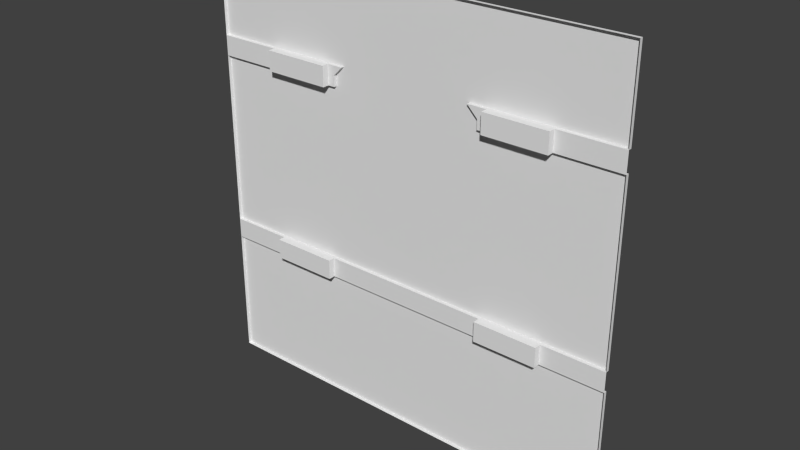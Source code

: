 # Source: exec2_3.blend  (saved by Blender 2.76.0; exported with 4.5.12 LTS)
import bpy
from mathutils import Matrix  # noqa: F401  (used for matrix-valued properties, if any)

bpy.ops.wm.read_factory_settings(use_empty=True)
scene = bpy.context.scene
scene.name = 'Scene'

# ---- collections
col_collection_1 = bpy.data.collections.new('Collection 1'); scene.collection.children.link(col_collection_1)

# ---- materials (node trees are filled in below, after node groups)
mat_exec2_3 = bpy.data.materials.new('exec2_3')
mat_exec2_3.alpha_threshold = 0.0
mat_exec2_3.use_transparent_shadow = False
mat_exec2_3.roughness = 0.5

# ---- material node trees

# ---- world
world_world = bpy.data.worlds.new('World'); scene.world = world_world
world_world.color = (0.05088, 0.05088, 0.05088)
world_world.use_sun_shadow = False
world_world.sun_shadow_jitter_overblur = 0.0
world_world.cycles.sampling_method = 'MANUAL'
world_world.cycles.sample_map_resolution = 256

# ---- meshes
me_exec2_3 = bpy.data.meshes.new('exec2_3')
me_exec2_3.from_pydata([(-1.28, -1.28, 0.6607), (-1.28, -1.28, 0.7793), (-1.28, -1.28, -0.4999), (-1.28, -1.28, -0.38), (-1.261, -1.28, 0.6607), (-1.261, -1.28, 0.7793), (-1.261, -1.28, -0.38), (-1.261, -1.28, -0.4999), (1.28, -1.28, 0.7793), (1.28, -1.28, 0.6607), (1.28, -1.28, -0.38), (1.28, -1.28, -0.4999), (1.261, -1.28, 0.6607), (1.261, -1.28, 0.7793), (1.261, -1.28, -0.38), (1.261, -1.28, -0.4999), (1.28, -1.26, -1.28), (-1.28, -1.26, -1.28), (1.28, -1.26, 1.28), (-1.28, -1.26, 1.28), (1.28, -1.26, 0.6607), (-1.28, -1.26, 0.6607), (-1.28, -1.26, 0.7793), (1.28, -1.26, 0.7793), (1.28, -1.26, -0.38), (-1.28, -1.26, -0.38), (1.28, -1.26, -0.4999), (-1.28, -1.26, -0.4999), (-0.8999, -1.26, 0.6607), (-0.8999, -1.26, 0.7793), (-0.8999, -1.26, -0.4999), (-0.5, -1.26, 0.6607), (-0.5, -1.26, 0.7793), (-0.5, -1.26, -0.4999), (0.52, -1.26, 0.6607), (0.52, -1.26, 0.7793), (0.52, -1.26, -0.4999), (0.9, -1.26, 0.6607), (0.9, -1.26, 0.7793), (0.9, -1.26, -0.4999), (-0.4046, -1.26, 0.7793), (-0.4593, -1.26, 0.6607), (-0.4593, -1.26, 0.7246), (0.4071, -1.26, 0.7793), (0.4692, -1.26, 0.6607), (0.4692, -1.26, 0.7172), (1.28, -1.28, 0.7793), (1.28, -1.28, 0.6607), (0.9, -1.28, 0.6607), (-1.28, -1.28, 0.6607), (-1.28, -1.28, 0.7793), (0.9, -1.28, 0.7793), (-1.28, -1.28, -0.4999), (-1.28, -1.28, -0.38), (0.9, -1.28, -0.38), (1.28, -1.28, -0.38), (1.28, -1.28, -0.4999), (0.9, -1.28, -0.4999), (-0.8999, -1.28, 0.6607), (-0.8999, -1.28, 0.7793), (-0.8999, -1.28, -0.38), (-0.8999, -1.28, -0.4999), (-0.5, -1.28, 0.6607), (-0.5, -1.28, 0.7793), (-0.5, -1.28, -0.38), (-0.5, -1.28, -0.4999), (0.4692, -1.28, 0.6607), (0.52, -1.28, 0.6607), (0.4071, -1.28, 0.7793), (0.52, -1.28, 0.7793), (0.52, -1.28, -0.38), (0.52, -1.28, -0.4999), (-0.4046, -1.28, 0.7793), (-0.4593, -1.28, 0.6607), (-0.4593, -1.28, 0.7246), (0.4692, -1.28, 0.7172), (-0.8999, -1.32, -0.4999), (-0.8999, -1.32, -0.38), (-0.8999, -1.32, 0.6607), (-0.8999, -1.32, 0.7793), (-0.5, -1.32, 0.6607), (-0.5, -1.32, 0.7793), (-0.5, -1.32, -0.38), (-0.5, -1.32, -0.4999), (0.52, -1.32, -0.4999), (0.52, -1.32, -0.38), (0.52, -1.32, 0.6607), (0.52, -1.32, 0.7793), (0.9, -1.32, 0.6607), (0.9, -1.32, 0.7793), (0.9, -1.32, -0.38), (0.9, -1.32, -0.4999), (-1.261, -1.28, 0.6607), (-1.261, -1.28, 0.7793), (-1.261, -1.28, -0.38), (-1.261, -1.28, -0.4999), (1.261, -1.28, 0.6607), (1.261, -1.28, 0.7793), (1.261, -1.28, -0.38), (1.261, -1.28, -0.4999), (1.28, -1.28, -1.28), (-1.28, -1.28, -1.28), (1.28, -1.28, 1.28), (-1.28, -1.28, 1.28)], [], [(0, 1, 5), (2, 3, 6), (15, 14, 10), (12, 13, 8), (9, 12, 8), (7, 2, 6), (88, 86, 89), (31, 62, 73), (11, 15, 10), (33, 16, 17), (86, 87, 89), (70, 64, 24), (36, 39, 16), (4, 0, 5), (30, 33, 17), (29, 93, 22), (40, 72, 63), (54, 85, 70), (39, 26, 16), (82, 77, 60), (23, 97, 38), (24, 55, 98), (94, 25, 60), (50, 22, 93), (33, 30, 65), (28, 31, 25), (30, 61, 65), (84, 85, 90), (29, 59, 93), (25, 21, 28), (41, 43, 44), (61, 76, 83), (70, 85, 84), (66, 75, 67), (65, 64, 70), (57, 91, 90), (41, 42, 40), (48, 51, 97), (57, 54, 98), (74, 62, 63), (41, 73, 74), (53, 25, 94), (40, 42, 74), (34, 67, 48), (38, 51, 69), (78, 79, 81), (91, 84, 90), (27, 95, 30), (44, 66, 67), (44, 45, 75), (36, 71, 57), (76, 77, 82), (35, 69, 68), (43, 68, 75), (23, 46, 97), (28, 58, 62), (37, 96, 20), (33, 65, 71), (32, 63, 59), (69, 87, 86), (62, 80, 81), (67, 86, 88), (65, 83, 82), (60, 77, 76), (51, 89, 87), (59, 79, 78), (40, 32, 19), (58, 78, 80), (71, 84, 91), (63, 81, 79), (48, 88, 89), (61, 95, 94), (92, 93, 59), (20, 24, 37), (24, 98, 54), (25, 24, 64), (41, 31, 73), (60, 25, 64), (16, 33, 36), (27, 30, 17), (54, 70, 24), (51, 38, 97), (54, 90, 85), (39, 99, 26), (21, 92, 28), (29, 22, 19), (64, 82, 60), (52, 27, 17), (53, 49, 21), (22, 50, 103), (46, 23, 18), (26, 56, 100), (20, 47, 55), (19, 103, 102), (16, 100, 101), (32, 40, 63), (19, 18, 40), (23, 38, 18), (43, 45, 44), (38, 35, 18), (29, 19, 32), (25, 31, 41), (40, 18, 43), (37, 24, 34), (18, 35, 43), (34, 24, 44), (41, 40, 43), (44, 24, 41), (25, 41, 24), (65, 61, 83), (71, 70, 84), (69, 67, 75), (75, 68, 69), (71, 65, 70), (54, 57, 90), (96, 48, 97), (99, 57, 98), (63, 72, 74), (74, 73, 62), (42, 41, 74), (72, 40, 74), (37, 34, 48), (35, 38, 69), (80, 78, 81), (61, 30, 95), (27, 52, 95), (34, 44, 67), (66, 44, 75), (39, 36, 57), (83, 76, 82), (43, 35, 68), (45, 43, 75), (31, 28, 62), (47, 20, 96), (37, 48, 96), (36, 33, 71), (29, 32, 59), (67, 69, 86), (63, 62, 81), (48, 67, 88), (64, 65, 82), (61, 60, 76), (69, 51, 87), (58, 59, 78), (62, 58, 80), (57, 71, 91), (59, 63, 79), (51, 48, 89), (60, 61, 94), (58, 92, 59), (56, 26, 99), (39, 57, 99), (58, 28, 92), (21, 49, 92), (101, 52, 17), (25, 53, 21), (19, 22, 103), (102, 46, 18), (16, 26, 100), (24, 20, 55), (18, 19, 102), (17, 16, 101)])
_uv = me_exec2_3.uv_layers.new(name='UVMap')
_uv.uv.foreach_set('vector', [0.9975, 0.7581, 0.9975, 0.8044, 0.9901, 0.8044, 0.9975, 0.3047, 0.9975, 0.3516, 0.9901, 0.3516, 0.007421, 0.3047, 0.007421, 0.3516, 0.0, 0.3516, 0.007421, 0.7581, 0.007421, 0.8044, 0.0, 0.8044, 0.0, 0.7581, 0.007421, 0.7581, 0.0, 0.8044, 0.9901, 0.3047, 0.9975, 0.3047, 0.9901, 0.3516, 0.1503, 0.7601, 0.295, 0.7601, 0.1503, 0.8028, 0.6978, 0.7606, 0.6978, 0.7606, 0.6794, 0.7606, 0.0, 0.3047, 0.007421, 0.3047, 0.0, 0.3516, 0.6953, 0.3047, 0.0, 0.0, 1.0, 0.0, 0.295, 0.7601, 0.295, 0.8028, 0.1503, 0.8028, 0.2944, 0.3491, 0.6978, 0.3472, 0.0, 0.3491, 0.2969, 0.3047, 0.1484, 0.3047, 0.0, 0.0, 0.9901, 0.7581, 0.9975, 0.7581, 0.9901, 0.8044, 0.8515, 0.3047, 0.6953, 0.3047, 1.0, 0.0, 0.8491, 0.8059, 0.9926, 0.8059, 1.0, 0.8059, 0.6581, 0.8059, 0.6581, 0.8059, 0.6978, 0.8059, 0.1509, 0.3472, 0.2944, 0.3472, 0.2944, 0.3491, 0.1484, 0.3047, 0.0, 0.3047, 0.0, 0.0, 0.6978, 0.3472, 0.8491, 0.3472, 0.8491, 0.3491, 0.0, 0.8059, 0.007421, 0.8059, 0.1509, 0.8059, 0.0, 0.3491, 0.0, 0.3491, 0.007421, 0.3491, 0.9926, 0.3491, 1.0, 0.3491, 0.8491, 0.3491, 1.0, 0.8059, 1.0, 0.8059, 0.9926, 0.8059, 0.8711, 0.3047, 1.027, 0.3047, 0.8711, 0.3047, 0.8515, 0.7581, 0.6953, 0.7581, 1.0, 0.3516, 1.027, 0.3047, 1.027, 0.3047, 0.8711, 0.3047, 0.295, 0.3063, 0.295, 0.3496, 0.1503, 0.3496, 0.8491, 0.8059, 0.8491, 0.8059, 0.9926, 0.8059, 1.0, 0.3516, 1.0, 0.7581, 0.8515, 0.7581, 0.6794, 0.7581, 0.341, 0.8044, 0.3167, 0.7581, 0.8473, 0.3088, 0.8473, 0.3088, 0.6996, 0.3088, 0.2926, 0.3472, 0.2926, 0.3472, 0.2926, 0.3088, 0.3167, 0.7581, 0.3167, 0.7802, 0.2969, 0.7581, 0.6953, 0.3047, 0.6953, 0.3516, 0.2969, 0.3516, 0.1509, 0.3072, 0.1509, 0.3072, 0.1509, 0.3491, 0.6794, 0.7581, 0.6794, 0.7831, 0.6581, 0.8044, 0.1484, 0.7581, 0.1484, 0.8044, 0.007421, 0.8044, 0.1484, 0.3047, 0.1484, 0.3516, 0.007421, 0.3516, 0.6794, 0.7831, 0.6953, 0.7581, 0.6953, 0.8044, 0.6794, 0.7606, 0.6794, 0.7606, 0.6794, 0.7831, 1.0, 0.3491, 1.0, 0.3491, 0.9926, 0.3491, 0.6581, 0.802, 0.6794, 0.7831, 0.6794, 0.7831, 0.145, 0.7625, 0.145, 0.7625, -0.005869, 0.7625, -0.01759, 0.8059, -0.01759, 0.8059, 0.1308, 0.8059, 0.8498, 0.7601, 0.8498, 0.8028, 0.6971, 0.8028, 0.1503, 0.3063, 0.295, 0.3063, 0.1503, 0.3496, 1.0, 0.3047, 0.9926, 0.3047, 0.8515, 0.3047, 0.3167, 0.7606, 0.3167, 0.7606, 0.2944, 0.7606, 0.3167, 0.7606, 0.3167, 0.7802, 0.3167, 0.7802, 0.1308, 0.3047, 0.1308, 0.3047, -0.01759, 0.3047, 0.8498, 0.3063, 0.8498, 0.3496, 0.6971, 0.3496, 0.2944, 0.8059, 0.2944, 0.8059, 0.341, 0.8059, 0.341, 0.802, 0.341, 0.802, 0.3167, 0.7802, 0.0, 0.8059, 0.0, 0.8059, 0.007421, 0.8059, 1.027, 0.7606, 1.027, 0.7606, 0.8711, 0.7606, 0.1509, 0.7606, 0.007421, 0.7606, 0.0, 0.7606, 0.6953, 0.3047, 0.6953, 0.3047, 0.2969, 0.3047, 0.8711, 0.8059, 0.8711, 0.8059, 1.027, 0.8059, 0.2926, 0.8004, 0.2926, 0.8004, 0.2926, 0.7625, 0.6978, 0.7606, 0.6978, 0.7606, 0.6978, 0.802, 0.2926, 0.7625, 0.2926, 0.7625, 0.1527, 0.7625, 0.6978, 0.3072, 0.6978, 0.3072, 0.6978, 0.3491, 0.8473, 0.3472, 0.8473, 0.3472, 0.8473, 0.3088, 0.1509, 0.802, 0.1509, 0.802, 0.2944, 0.802, 0.8473, 0.8004, 0.8473, 0.8004, 0.8473, 0.7625, 0.6581, 0.8044, 0.6953, 0.8044, 1.0, 1.0, 0.8473, 0.7625, 0.8473, 0.7625, 0.6996, 0.7625, 0.2926, 0.3088, 0.2926, 0.3088, 0.1527, 0.3088, 0.6978, 0.802, 0.6978, 0.802, 0.8491, 0.802, 0.1509, 0.7606, 0.1509, 0.7606, 0.1509, 0.802, 0.8515, 0.3047, 0.9926, 0.3047, 0.9926, 0.3516, 0.9926, 0.7581, 0.9926, 0.8044, 0.8515, 0.8044, 0.0, 0.7581, 0.0, 0.3516, 0.1484, 0.7581, 0.0, 0.3491, 0.007421, 0.3491, 0.1509, 0.3472, 1.0, 0.3491, 0.0, 0.3491, 0.6978, 0.3472, 0.6794, 0.7606, 0.6978, 0.7606, 0.6794, 0.7606, 0.8491, 0.3491, 1.0, 0.3491, 0.6978, 0.3472, 0.0, 0.0, 0.6953, 0.3047, 0.2969, 0.3047, 1.0, 0.3047, 0.8515, 0.3047, 1.0, 0.0, 0.1509, 0.3472, 0.2944, 0.3491, 0.0, 0.3491, 0.1509, 0.8059, 0.1509, 0.8059, 0.007421, 0.8059, 0.1509, 0.3472, 0.1509, 0.3472, 0.2944, 0.3472, 0.1484, 0.3047, 0.007421, 0.3047, 0.0, 0.3047, 1.0, 0.7606, 0.9926, 0.7606, 0.8491, 0.7606, 0.8515, 0.8044, 1.0, 0.8044, 1.0, 1.0, 0.6978, 0.3472, 0.6978, 0.3472, 0.8491, 0.3491, 0.9975, 0.3047, 0.9975, 0.3047, 0.9975, 0.0, 0.9975, 0.3491, 0.9975, 0.7606, 0.9975, 0.7606, 0.9975, 0.802, 0.9975, 0.802, 0.9975, 1.0, 0.002461, 0.802, 0.002461, 0.802, 0.002461, 1.0, 0.002461, 0.3047, 0.002461, 0.3047, 0.002461, 0.0, 0.002461, 0.7606, 0.002461, 0.7606, 0.002461, 0.3491, 1.0, 1.0, 0.9975, 1.0, 0.002461, 1.0, 0.0, 0.0, 0.002461, 0.0, 0.9975, 0.0, 0.6978, 0.8059, 0.6581, 0.8059, 0.6978, 0.8059, 1.0, 1.0, 0.0, 1.0, 0.6581, 0.8044, 0.0, 0.8044, 0.1484, 0.8044, 0.0, 1.0, 0.341, 0.8044, 0.3167, 0.7802, 0.3167, 0.7581, 0.1484, 0.8044, 0.2969, 0.8044, 0.0, 1.0, 0.8515, 0.8044, 1.0, 1.0, 0.6953, 0.8044, 1.0, 0.3516, 0.6953, 0.7581, 0.6794, 0.7581, 0.6581, 0.8044, 0.0, 1.0, 0.341, 0.8044, 0.1484, 0.7581, 0.0, 0.3516, 0.2969, 0.7581, 0.0, 1.0, 0.2969, 0.8044, 0.341, 0.8044, 0.2969, 0.7581, 0.0, 0.3516, 0.3167, 0.7581, 0.6794, 0.7581, 0.6581, 0.8044, 0.341, 0.8044, 0.3167, 0.7581, 0.0, 0.3516, 0.6794, 0.7581, 1.0, 0.3516, 0.6794, 0.7581, 0.0, 0.3516, 0.6996, 0.3088, 0.8473, 0.3088, 0.6996, 0.3088, 0.2926, 0.3088, 0.2926, 0.3472, 0.2926, 0.3088, 0.2969, 0.8044, 0.2969, 0.7581, 0.3167, 0.7802, 0.3167, 0.7802, 0.341, 0.8044, 0.2969, 0.8044, 0.2969, 0.3047, 0.6953, 0.3047, 0.2969, 0.3516, 0.1509, 0.3491, 0.1509, 0.3072, 0.1509, 0.3491, 0.007421, 0.7581, 0.1484, 0.7581, 0.007421, 0.8044, 0.007421, 0.3047, 0.1484, 0.3047, 0.007421, 0.3516, 0.6953, 0.8044, 0.6581, 0.8044, 0.6794, 0.7831, 0.6794, 0.7831, 0.6794, 0.7581, 0.6953, 0.7581, 0.6794, 0.7831, 0.6794, 0.7606, 0.6794, 0.7831, 0.6581, 0.802, 0.6581, 0.802, 0.6794, 0.7831, -0.005869, 0.7625, 0.145, 0.7625, -0.005869, 0.7625, 0.1308, 0.8059, -0.01759, 0.8059, 0.1308, 0.8059, 0.6971, 0.7601, 0.8498, 0.7601, 0.6971, 0.8028, 0.8515, 0.3047, 0.8515, 0.3047, 0.9926, 0.3047, 1.0, 0.3047, 1.0, 0.3047, 0.9926, 0.3047, 0.2944, 0.7606, 0.3167, 0.7606, 0.2944, 0.7606, 0.3167, 0.7606, 0.3167, 0.7606, 0.3167, 0.7802, -0.01759, 0.3047, 0.1308, 0.3047, -0.01759, 0.3047, 0.6971, 0.3063, 0.8498, 0.3063, 0.6971, 0.3496, 0.341, 0.8059, 0.2944, 0.8059, 0.341, 0.8059, 0.3167, 0.7802, 0.341, 0.802, 0.3167, 0.7802, 0.8711, 0.7606, 1.027, 0.7606, 0.8711, 0.7606, 0.0, 0.7606, 0.0, 0.7606, 0.007421, 0.7606, 0.1509, 0.7606, 0.1509, 0.7606, 0.007421, 0.7606, 0.2969, 0.3047, 0.6953, 0.3047, 0.2969, 0.3047, 1.027, 0.8059, 0.8711, 0.8059, 1.027, 0.8059, 0.2926, 0.7625, 0.2926, 0.8004, 0.2926, 0.7625, 0.6978, 0.802, 0.6978, 0.7606, 0.6978, 0.802, 0.1527, 0.7625, 0.2926, 0.7625, 0.1527, 0.7625, 0.6978, 0.3491, 0.6978, 0.3072, 0.6978, 0.3491, 0.8473, 0.3088, 0.8473, 0.3472, 0.8473, 0.3088, 0.2944, 0.802, 0.1509, 0.802, 0.2944, 0.802, 0.8473, 0.7625, 0.8473, 0.8004, 0.8473, 0.7625, 0.6996, 0.7625, 0.8473, 0.7625, 0.6996, 0.7625, 0.1527, 0.3088, 0.2926, 0.3088, 0.1527, 0.3088, 0.8491, 0.802, 0.6978, 0.802, 0.8491, 0.802, 0.1509, 0.802, 0.1509, 0.7606, 0.1509, 0.802, 0.8515, 0.3516, 0.8515, 0.3047, 0.9926, 0.3516, 0.8515, 0.7581, 0.9926, 0.7581, 0.8515, 0.8044, 0.0, 0.3047, 0.0, 0.3047, 0.007421, 0.3047, 0.1484, 0.3047, 0.1484, 0.3047, 0.007421, 0.3047, 0.8491, 0.7606, 0.8491, 0.7606, 0.9926, 0.7606, 1.0, 0.7606, 1.0, 0.7606, 0.9926, 0.7606, 0.9975, 0.0, 0.9975, 0.3047, 0.9975, 0.0, 0.9975, 0.3491, 0.9975, 0.3491, 0.9975, 0.7606, 0.9975, 1.0, 0.9975, 0.802, 0.9975, 1.0, 0.002461, 1.0, 0.002461, 0.802, 0.002461, 1.0, 0.002461, 0.0, 0.002461, 0.3047, 0.002461, 0.0, 0.002461, 0.3491, 0.002461, 0.7606, 0.002461, 0.3491, 0.002461, 1.0, 1.0, 1.0, 0.002461, 1.0, 0.9975, 0.0, 0.0, 0.0, 0.9975, 0.0])
me_exec2_3.materials.append(mat_exec2_3)
me_exec2_3.use_remesh_preserve_volume = False
me_exec2_3.use_remesh_preserve_attributes = False
me_exec2_3.use_mirror_vertex_groups = False
me_exec2_3.update()

# ---- objects
ob_exec2_3_mesh = bpy.data.objects.new('exec2_3_mesh', me_exec2_3)

# ---- transforms, parenting, visibility, modifiers, constraints
ob_exec2_3_mesh.location = (0.0, 0.0, 0.0)
ob_exec2_3_mesh.lineart.crease_threshold = 0.0

# ---- collection membership
col_collection_1.objects.link(ob_exec2_3_mesh)

# ---- scene / render settings (as saved in the file)
scene.frame_start = 1; scene.frame_end = 2; scene.frame_set(1)
scene.render.engine = 'BLENDER_EEVEE_NEXT'
scene.render.resolution_percentage = 50
scene.render.dither_intensity = 0.0
scene.cycles.use_denoising = False
scene.cycles.samples = 10
scene.cycles.sampling_pattern = 'TABULATED_SOBOL'
scene.cycles.light_sampling_threshold = 0.0
scene.cycles.use_adaptive_sampling = False
scene.cycles.use_light_tree = False
scene.cycles.blur_glossy = 0.0
scene.cycles.pixel_filter_type = 'GAUSSIAN'
scene.cycles.sample_clamp_indirect = 0.0
scene.view_settings.view_transform = 'Standard'
bpy.context.view_layer.update()

# ---- added for rendering (the .blend has no active camera and no usable light): camera, sun
cam_auto = bpy.data.cameras.new('AutoCamera')
cam_auto.lens = 50.0
cam_auto.sensor_width = 36.0
cam_auto.clip_end = 1000.0
ob_auto_camera = bpy.data.objects.new('AutoCamera', cam_auto)
scene.collection.objects.link(ob_auto_camera)
ob_auto_camera.location = (3.35013, -5.31016, 2.6801)
ob_auto_camera.rotation_euler = (1.09748, -7.21219e-08, 0.694738)
scene.camera = ob_auto_camera
light_auto_sun = bpy.data.lights.new('AutoSun', 'SUN')
light_auto_sun.energy = 3.0
light_auto_sun.angle = 0.0523599
ob_auto_sun = bpy.data.objects.new('AutoSun', light_auto_sun)
scene.collection.objects.link(ob_auto_sun)
ob_auto_sun.rotation_euler = (0.872665, 0.174533, 0.523599)
bpy.context.view_layer.update()
